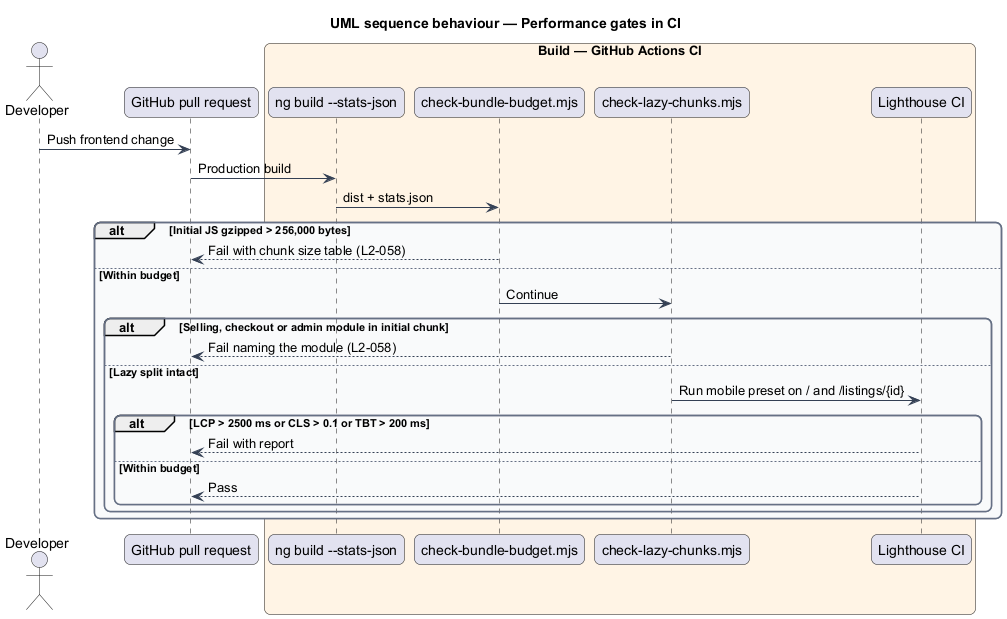

The diagram above was rendered by PlantUML. Its source (embedded in the PNG):
@startuml
title UML sequence behaviour — Performance gates in CI
skinparam backgroundColor #FFFFFF
skinparam shadowing false
skinparam roundcorner 12
skinparam defaultFontName Arial
skinparam ArrowColor #344054
skinparam rectangle {
  BorderColor #344054
  FontColor #101828
}
skinparam package {
  BorderColor #667085
  FontColor #101828
  BackgroundColor #F9FAFB
}
actor "Developer" as dev
participant "GitHub pull request" as pr
box "Build — GitHub Actions CI" #FFF4E5
  participant "ng build --stats-json" as build
  participant "check-bundle-budget.mjs" as budget
  participant "check-lazy-chunks.mjs" as lazy
  participant "Lighthouse CI" as lh
end box
dev -> pr : Push frontend change
pr -> build : Production build
build -> budget : dist + stats.json
alt Initial JS gzipped > 256,000 bytes
  budget --> pr : Fail with chunk size table (L2-058)
else Within budget
  budget -> lazy : Continue
  alt Selling, checkout or admin module in initial chunk
    lazy --> pr : Fail naming the module (L2-058)
  else Lazy split intact
    lazy -> lh : Run mobile preset on / and /listings/{id}
    alt LCP > 2500 ms or CLS > 0.1 or TBT > 200 ms
      lh --> pr : Fail with report
    else Within budget
      lh --> pr : Pass
    end
  end
end
@enduml